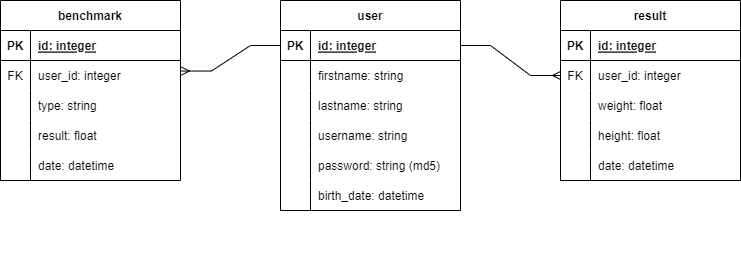

The diagram above was exported from draw.io. Its source (the exported page's mxGraphModel, read from the mxfile embedded in the PNG):
<mxGraphModel dx="1422" dy="729" grid="1" gridSize="10" guides="1" tooltips="1" connect="1" arrows="1" fold="1" page="1" pageScale="1" pageWidth="1169" pageHeight="827" math="0" shadow="0">
  <root>
    <mxCell id="x9GP5bGKCpL0b1jcN89R-0" />
    <mxCell id="x9GP5bGKCpL0b1jcN89R-1" parent="x9GP5bGKCpL0b1jcN89R-0" />
    <mxCell id="x9GP5bGKCpL0b1jcN89R-2" value="" style="group" parent="x9GP5bGKCpL0b1jcN89R-1" vertex="1" connectable="0">
      <mxGeometry x="80" y="80" width="740" height="270" as="geometry" />
    </mxCell>
    <mxCell id="x9GP5bGKCpL0b1jcN89R-3" value="benchmark" style="shape=table;startSize=30;container=1;collapsible=1;childLayout=tableLayout;fixedRows=1;rowLines=0;fontStyle=1;align=center;resizeLast=1;fontColor=#000000;" parent="x9GP5bGKCpL0b1jcN89R-2" vertex="1">
      <mxGeometry width="180" height="180" as="geometry" />
    </mxCell>
    <mxCell id="x9GP5bGKCpL0b1jcN89R-4" value="" style="shape=tableRow;horizontal=0;startSize=0;swimlaneHead=0;swimlaneBody=0;fillColor=none;collapsible=0;dropTarget=0;points=[[0,0.5],[1,0.5]];portConstraint=eastwest;top=0;left=0;right=0;bottom=1;fontColor=#000000;" parent="x9GP5bGKCpL0b1jcN89R-3" vertex="1">
      <mxGeometry y="30" width="180" height="30" as="geometry" />
    </mxCell>
    <mxCell id="x9GP5bGKCpL0b1jcN89R-5" value="PK" style="shape=partialRectangle;connectable=0;fillColor=none;top=0;left=0;bottom=0;right=0;fontStyle=1;overflow=hidden;fontColor=#000000;" parent="x9GP5bGKCpL0b1jcN89R-4" vertex="1">
      <mxGeometry width="30" height="30" as="geometry">
        <mxRectangle width="30" height="30" as="alternateBounds" />
      </mxGeometry>
    </mxCell>
    <mxCell id="x9GP5bGKCpL0b1jcN89R-6" value="id: integer" style="shape=partialRectangle;connectable=0;fillColor=none;top=0;left=0;bottom=0;right=0;align=left;spacingLeft=6;fontStyle=5;overflow=hidden;fontColor=#000000;" parent="x9GP5bGKCpL0b1jcN89R-4" vertex="1">
      <mxGeometry x="30" width="150" height="30" as="geometry">
        <mxRectangle width="150" height="30" as="alternateBounds" />
      </mxGeometry>
    </mxCell>
    <mxCell id="x9GP5bGKCpL0b1jcN89R-7" value="" style="shape=tableRow;horizontal=0;startSize=0;swimlaneHead=0;swimlaneBody=0;fillColor=none;collapsible=0;dropTarget=0;points=[[0,0.5],[1,0.5]];portConstraint=eastwest;top=0;left=0;right=0;bottom=0;fontColor=#000000;" parent="x9GP5bGKCpL0b1jcN89R-3" vertex="1">
      <mxGeometry y="60" width="180" height="30" as="geometry" />
    </mxCell>
    <mxCell id="x9GP5bGKCpL0b1jcN89R-8" value="FK" style="shape=partialRectangle;connectable=0;fillColor=none;top=0;left=0;bottom=0;right=0;fontStyle=0;overflow=hidden;fontColor=#000000;" parent="x9GP5bGKCpL0b1jcN89R-7" vertex="1">
      <mxGeometry width="30" height="30" as="geometry">
        <mxRectangle width="30" height="30" as="alternateBounds" />
      </mxGeometry>
    </mxCell>
    <mxCell id="x9GP5bGKCpL0b1jcN89R-9" value="user_id: integer" style="shape=partialRectangle;connectable=0;fillColor=none;top=0;left=0;bottom=0;right=0;align=left;spacingLeft=6;fontStyle=0;overflow=hidden;fontColor=#000000;" parent="x9GP5bGKCpL0b1jcN89R-7" vertex="1">
      <mxGeometry x="30" width="150" height="30" as="geometry">
        <mxRectangle width="150" height="30" as="alternateBounds" />
      </mxGeometry>
    </mxCell>
    <mxCell id="x9GP5bGKCpL0b1jcN89R-10" value="" style="shape=tableRow;horizontal=0;startSize=0;swimlaneHead=0;swimlaneBody=0;fillColor=none;collapsible=0;dropTarget=0;points=[[0,0.5],[1,0.5]];portConstraint=eastwest;top=0;left=0;right=0;bottom=0;fontColor=#000000;" parent="x9GP5bGKCpL0b1jcN89R-3" vertex="1">
      <mxGeometry y="90" width="180" height="30" as="geometry" />
    </mxCell>
    <mxCell id="x9GP5bGKCpL0b1jcN89R-11" value="" style="shape=partialRectangle;connectable=0;fillColor=none;top=0;left=0;bottom=0;right=0;editable=1;overflow=hidden;fontColor=#000000;" parent="x9GP5bGKCpL0b1jcN89R-10" vertex="1">
      <mxGeometry width="30" height="30" as="geometry">
        <mxRectangle width="30" height="30" as="alternateBounds" />
      </mxGeometry>
    </mxCell>
    <mxCell id="x9GP5bGKCpL0b1jcN89R-12" value="type: string " style="shape=partialRectangle;connectable=0;fillColor=none;top=0;left=0;bottom=0;right=0;align=left;spacingLeft=6;overflow=hidden;fontColor=#000000;" parent="x9GP5bGKCpL0b1jcN89R-10" vertex="1">
      <mxGeometry x="30" width="150" height="30" as="geometry">
        <mxRectangle width="150" height="30" as="alternateBounds" />
      </mxGeometry>
    </mxCell>
    <mxCell id="x9GP5bGKCpL0b1jcN89R-16" value="" style="shape=tableRow;horizontal=0;startSize=0;swimlaneHead=0;swimlaneBody=0;fillColor=none;collapsible=0;dropTarget=0;points=[[0,0.5],[1,0.5]];portConstraint=eastwest;top=0;left=0;right=0;bottom=0;fontColor=#000000;" parent="x9GP5bGKCpL0b1jcN89R-3" vertex="1">
      <mxGeometry y="120" width="180" height="30" as="geometry" />
    </mxCell>
    <mxCell id="x9GP5bGKCpL0b1jcN89R-17" value="" style="shape=partialRectangle;connectable=0;fillColor=none;top=0;left=0;bottom=0;right=0;editable=1;overflow=hidden;fontColor=#000000;" parent="x9GP5bGKCpL0b1jcN89R-16" vertex="1">
      <mxGeometry width="30" height="30" as="geometry">
        <mxRectangle width="30" height="30" as="alternateBounds" />
      </mxGeometry>
    </mxCell>
    <mxCell id="x9GP5bGKCpL0b1jcN89R-18" value="result: float" style="shape=partialRectangle;connectable=0;fillColor=none;top=0;left=0;bottom=0;right=0;align=left;spacingLeft=6;overflow=hidden;fontColor=#000000;" parent="x9GP5bGKCpL0b1jcN89R-16" vertex="1">
      <mxGeometry x="30" width="150" height="30" as="geometry">
        <mxRectangle width="150" height="30" as="alternateBounds" />
      </mxGeometry>
    </mxCell>
    <mxCell id="x9GP5bGKCpL0b1jcN89R-19" value="" style="shape=tableRow;horizontal=0;startSize=0;swimlaneHead=0;swimlaneBody=0;fillColor=none;collapsible=0;dropTarget=0;points=[[0,0.5],[1,0.5]];portConstraint=eastwest;top=0;left=0;right=0;bottom=0;fontColor=#000000;" parent="x9GP5bGKCpL0b1jcN89R-3" vertex="1">
      <mxGeometry y="150" width="180" height="30" as="geometry" />
    </mxCell>
    <mxCell id="x9GP5bGKCpL0b1jcN89R-20" value="" style="shape=partialRectangle;connectable=0;fillColor=none;top=0;left=0;bottom=0;right=0;editable=1;overflow=hidden;fontColor=#000000;" parent="x9GP5bGKCpL0b1jcN89R-19" vertex="1">
      <mxGeometry width="30" height="30" as="geometry">
        <mxRectangle width="30" height="30" as="alternateBounds" />
      </mxGeometry>
    </mxCell>
    <mxCell id="x9GP5bGKCpL0b1jcN89R-21" value="date: datetime" style="shape=partialRectangle;connectable=0;fillColor=none;top=0;left=0;bottom=0;right=0;align=left;spacingLeft=6;overflow=hidden;fontColor=#000000;" parent="x9GP5bGKCpL0b1jcN89R-19" vertex="1">
      <mxGeometry x="30" width="150" height="30" as="geometry">
        <mxRectangle width="150" height="30" as="alternateBounds" />
      </mxGeometry>
    </mxCell>
    <mxCell id="x9GP5bGKCpL0b1jcN89R-22" value="result" style="shape=table;startSize=30;container=1;collapsible=1;childLayout=tableLayout;fixedRows=1;rowLines=0;fontStyle=1;align=center;resizeLast=1;fontColor=#000000;" parent="x9GP5bGKCpL0b1jcN89R-2" vertex="1">
      <mxGeometry x="560" width="180" height="180" as="geometry" />
    </mxCell>
    <mxCell id="x9GP5bGKCpL0b1jcN89R-23" value="" style="shape=tableRow;horizontal=0;startSize=0;swimlaneHead=0;swimlaneBody=0;fillColor=none;collapsible=0;dropTarget=0;points=[[0,0.5],[1,0.5]];portConstraint=eastwest;top=0;left=0;right=0;bottom=1;fontColor=#000000;" parent="x9GP5bGKCpL0b1jcN89R-22" vertex="1">
      <mxGeometry y="30" width="180" height="30" as="geometry" />
    </mxCell>
    <mxCell id="x9GP5bGKCpL0b1jcN89R-24" value="PK" style="shape=partialRectangle;connectable=0;fillColor=none;top=0;left=0;bottom=0;right=0;fontStyle=1;overflow=hidden;fontColor=#000000;" parent="x9GP5bGKCpL0b1jcN89R-23" vertex="1">
      <mxGeometry width="30" height="30" as="geometry">
        <mxRectangle width="30" height="30" as="alternateBounds" />
      </mxGeometry>
    </mxCell>
    <mxCell id="x9GP5bGKCpL0b1jcN89R-25" value="id: integer" style="shape=partialRectangle;connectable=0;fillColor=none;top=0;left=0;bottom=0;right=0;align=left;spacingLeft=6;fontStyle=5;overflow=hidden;fontColor=#000000;" parent="x9GP5bGKCpL0b1jcN89R-23" vertex="1">
      <mxGeometry x="30" width="150" height="30" as="geometry">
        <mxRectangle width="150" height="30" as="alternateBounds" />
      </mxGeometry>
    </mxCell>
    <mxCell id="x9GP5bGKCpL0b1jcN89R-26" value="" style="shape=tableRow;horizontal=0;startSize=0;swimlaneHead=0;swimlaneBody=0;fillColor=none;collapsible=0;dropTarget=0;points=[[0,0.5],[1,0.5]];portConstraint=eastwest;top=0;left=0;right=0;bottom=0;fontColor=#000000;" parent="x9GP5bGKCpL0b1jcN89R-22" vertex="1">
      <mxGeometry y="60" width="180" height="30" as="geometry" />
    </mxCell>
    <mxCell id="x9GP5bGKCpL0b1jcN89R-27" value="FK" style="shape=partialRectangle;connectable=0;fillColor=none;top=0;left=0;bottom=0;right=0;fontStyle=0;overflow=hidden;fontColor=#000000;" parent="x9GP5bGKCpL0b1jcN89R-26" vertex="1">
      <mxGeometry width="30" height="30" as="geometry">
        <mxRectangle width="30" height="30" as="alternateBounds" />
      </mxGeometry>
    </mxCell>
    <mxCell id="x9GP5bGKCpL0b1jcN89R-28" value="user_id: integer" style="shape=partialRectangle;connectable=0;fillColor=none;top=0;left=0;bottom=0;right=0;align=left;spacingLeft=6;fontStyle=0;overflow=hidden;fontColor=#000000;" parent="x9GP5bGKCpL0b1jcN89R-26" vertex="1">
      <mxGeometry x="30" width="150" height="30" as="geometry">
        <mxRectangle width="150" height="30" as="alternateBounds" />
      </mxGeometry>
    </mxCell>
    <mxCell id="x9GP5bGKCpL0b1jcN89R-32" value="" style="shape=tableRow;horizontal=0;startSize=0;swimlaneHead=0;swimlaneBody=0;fillColor=none;collapsible=0;dropTarget=0;points=[[0,0.5],[1,0.5]];portConstraint=eastwest;top=0;left=0;right=0;bottom=0;fontColor=#000000;" parent="x9GP5bGKCpL0b1jcN89R-22" vertex="1">
      <mxGeometry y="90" width="180" height="30" as="geometry" />
    </mxCell>
    <mxCell id="x9GP5bGKCpL0b1jcN89R-33" value="" style="shape=partialRectangle;connectable=0;fillColor=none;top=0;left=0;bottom=0;right=0;editable=1;overflow=hidden;fontColor=#000000;" parent="x9GP5bGKCpL0b1jcN89R-32" vertex="1">
      <mxGeometry width="30" height="30" as="geometry">
        <mxRectangle width="30" height="30" as="alternateBounds" />
      </mxGeometry>
    </mxCell>
    <mxCell id="x9GP5bGKCpL0b1jcN89R-34" value="weight: float" style="shape=partialRectangle;connectable=0;fillColor=none;top=0;left=0;bottom=0;right=0;align=left;spacingLeft=6;overflow=hidden;fontColor=#000000;" parent="x9GP5bGKCpL0b1jcN89R-32" vertex="1">
      <mxGeometry x="30" width="150" height="30" as="geometry">
        <mxRectangle width="150" height="30" as="alternateBounds" />
      </mxGeometry>
    </mxCell>
    <mxCell id="x9GP5bGKCpL0b1jcN89R-35" value="" style="shape=tableRow;horizontal=0;startSize=0;swimlaneHead=0;swimlaneBody=0;fillColor=none;collapsible=0;dropTarget=0;points=[[0,0.5],[1,0.5]];portConstraint=eastwest;top=0;left=0;right=0;bottom=0;fontColor=#000000;" parent="x9GP5bGKCpL0b1jcN89R-22" vertex="1">
      <mxGeometry y="120" width="180" height="30" as="geometry" />
    </mxCell>
    <mxCell id="x9GP5bGKCpL0b1jcN89R-36" value="" style="shape=partialRectangle;connectable=0;fillColor=none;top=0;left=0;bottom=0;right=0;editable=1;overflow=hidden;fontColor=#000000;" parent="x9GP5bGKCpL0b1jcN89R-35" vertex="1">
      <mxGeometry width="30" height="30" as="geometry">
        <mxRectangle width="30" height="30" as="alternateBounds" />
      </mxGeometry>
    </mxCell>
    <mxCell id="x9GP5bGKCpL0b1jcN89R-37" value="height: float" style="shape=partialRectangle;connectable=0;fillColor=none;top=0;left=0;bottom=0;right=0;align=left;spacingLeft=6;overflow=hidden;fontColor=#000000;" parent="x9GP5bGKCpL0b1jcN89R-35" vertex="1">
      <mxGeometry x="30" width="150" height="30" as="geometry">
        <mxRectangle width="150" height="30" as="alternateBounds" />
      </mxGeometry>
    </mxCell>
    <mxCell id="x9GP5bGKCpL0b1jcN89R-38" value="" style="shape=tableRow;horizontal=0;startSize=0;swimlaneHead=0;swimlaneBody=0;fillColor=none;collapsible=0;dropTarget=0;points=[[0,0.5],[1,0.5]];portConstraint=eastwest;top=0;left=0;right=0;bottom=0;fontColor=#000000;" parent="x9GP5bGKCpL0b1jcN89R-22" vertex="1">
      <mxGeometry y="150" width="180" height="30" as="geometry" />
    </mxCell>
    <mxCell id="x9GP5bGKCpL0b1jcN89R-39" value="" style="shape=partialRectangle;connectable=0;fillColor=none;top=0;left=0;bottom=0;right=0;editable=1;overflow=hidden;fontColor=#000000;" parent="x9GP5bGKCpL0b1jcN89R-38" vertex="1">
      <mxGeometry width="30" height="30" as="geometry">
        <mxRectangle width="30" height="30" as="alternateBounds" />
      </mxGeometry>
    </mxCell>
    <mxCell id="x9GP5bGKCpL0b1jcN89R-40" value="date: datetime" style="shape=partialRectangle;connectable=0;fillColor=none;top=0;left=0;bottom=0;right=0;align=left;spacingLeft=6;overflow=hidden;fontColor=#000000;" parent="x9GP5bGKCpL0b1jcN89R-38" vertex="1">
      <mxGeometry x="30" width="150" height="30" as="geometry">
        <mxRectangle width="150" height="30" as="alternateBounds" />
      </mxGeometry>
    </mxCell>
    <mxCell id="x9GP5bGKCpL0b1jcN89R-41" value="user" style="shape=table;startSize=30;container=1;collapsible=1;childLayout=tableLayout;fixedRows=1;rowLines=0;fontStyle=1;align=center;resizeLast=1;fontColor=#000000;" parent="x9GP5bGKCpL0b1jcN89R-2" vertex="1">
      <mxGeometry x="280" width="180" height="210" as="geometry" />
    </mxCell>
    <mxCell id="x9GP5bGKCpL0b1jcN89R-42" value="" style="shape=tableRow;horizontal=0;startSize=0;swimlaneHead=0;swimlaneBody=0;fillColor=none;collapsible=0;dropTarget=0;points=[[0,0.5],[1,0.5]];portConstraint=eastwest;top=0;left=0;right=0;bottom=1;fontColor=#000000;" parent="x9GP5bGKCpL0b1jcN89R-41" vertex="1">
      <mxGeometry y="30" width="180" height="30" as="geometry" />
    </mxCell>
    <mxCell id="x9GP5bGKCpL0b1jcN89R-43" value="PK" style="shape=partialRectangle;connectable=0;fillColor=none;top=0;left=0;bottom=0;right=0;fontStyle=1;overflow=hidden;fontColor=#000000;" parent="x9GP5bGKCpL0b1jcN89R-42" vertex="1">
      <mxGeometry width="30" height="30" as="geometry">
        <mxRectangle width="30" height="30" as="alternateBounds" />
      </mxGeometry>
    </mxCell>
    <mxCell id="x9GP5bGKCpL0b1jcN89R-44" value="id: integer" style="shape=partialRectangle;connectable=0;fillColor=none;top=0;left=0;bottom=0;right=0;align=left;spacingLeft=6;fontStyle=5;overflow=hidden;fontColor=#000000;" parent="x9GP5bGKCpL0b1jcN89R-42" vertex="1">
      <mxGeometry x="30" width="150" height="30" as="geometry">
        <mxRectangle width="150" height="30" as="alternateBounds" />
      </mxGeometry>
    </mxCell>
    <mxCell id="x9GP5bGKCpL0b1jcN89R-45" value="" style="shape=tableRow;horizontal=0;startSize=0;swimlaneHead=0;swimlaneBody=0;fillColor=none;collapsible=0;dropTarget=0;points=[[0,0.5],[1,0.5]];portConstraint=eastwest;top=0;left=0;right=0;bottom=0;fontColor=#000000;" parent="x9GP5bGKCpL0b1jcN89R-41" vertex="1">
      <mxGeometry y="60" width="180" height="30" as="geometry" />
    </mxCell>
    <mxCell id="x9GP5bGKCpL0b1jcN89R-46" value="" style="shape=partialRectangle;connectable=0;fillColor=none;top=0;left=0;bottom=0;right=0;editable=1;overflow=hidden;fontColor=#000000;" parent="x9GP5bGKCpL0b1jcN89R-45" vertex="1">
      <mxGeometry width="30" height="30" as="geometry">
        <mxRectangle width="30" height="30" as="alternateBounds" />
      </mxGeometry>
    </mxCell>
    <mxCell id="x9GP5bGKCpL0b1jcN89R-47" value="firstname: string" style="shape=partialRectangle;connectable=0;fillColor=none;top=0;left=0;bottom=0;right=0;align=left;spacingLeft=6;overflow=hidden;fontColor=#000000;" parent="x9GP5bGKCpL0b1jcN89R-45" vertex="1">
      <mxGeometry x="30" width="150" height="30" as="geometry">
        <mxRectangle width="150" height="30" as="alternateBounds" />
      </mxGeometry>
    </mxCell>
    <mxCell id="x9GP5bGKCpL0b1jcN89R-48" value="" style="shape=tableRow;horizontal=0;startSize=0;swimlaneHead=0;swimlaneBody=0;fillColor=none;collapsible=0;dropTarget=0;points=[[0,0.5],[1,0.5]];portConstraint=eastwest;top=0;left=0;right=0;bottom=0;fontColor=#000000;" parent="x9GP5bGKCpL0b1jcN89R-41" vertex="1">
      <mxGeometry y="90" width="180" height="30" as="geometry" />
    </mxCell>
    <mxCell id="x9GP5bGKCpL0b1jcN89R-49" value="" style="shape=partialRectangle;connectable=0;fillColor=none;top=0;left=0;bottom=0;right=0;editable=1;overflow=hidden;fontColor=#000000;" parent="x9GP5bGKCpL0b1jcN89R-48" vertex="1">
      <mxGeometry width="30" height="30" as="geometry">
        <mxRectangle width="30" height="30" as="alternateBounds" />
      </mxGeometry>
    </mxCell>
    <mxCell id="x9GP5bGKCpL0b1jcN89R-50" value="lastname: string" style="shape=partialRectangle;connectable=0;fillColor=none;top=0;left=0;bottom=0;right=0;align=left;spacingLeft=6;overflow=hidden;fontColor=#000000;" parent="x9GP5bGKCpL0b1jcN89R-48" vertex="1">
      <mxGeometry x="30" width="150" height="30" as="geometry">
        <mxRectangle width="150" height="30" as="alternateBounds" />
      </mxGeometry>
    </mxCell>
    <mxCell id="x9GP5bGKCpL0b1jcN89R-51" value="" style="shape=tableRow;horizontal=0;startSize=0;swimlaneHead=0;swimlaneBody=0;fillColor=none;collapsible=0;dropTarget=0;points=[[0,0.5],[1,0.5]];portConstraint=eastwest;top=0;left=0;right=0;bottom=0;fontColor=#000000;" parent="x9GP5bGKCpL0b1jcN89R-41" vertex="1">
      <mxGeometry y="120" width="180" height="30" as="geometry" />
    </mxCell>
    <mxCell id="x9GP5bGKCpL0b1jcN89R-52" value="" style="shape=partialRectangle;connectable=0;fillColor=none;top=0;left=0;bottom=0;right=0;editable=1;overflow=hidden;fontColor=#000000;" parent="x9GP5bGKCpL0b1jcN89R-51" vertex="1">
      <mxGeometry width="30" height="30" as="geometry">
        <mxRectangle width="30" height="30" as="alternateBounds" />
      </mxGeometry>
    </mxCell>
    <mxCell id="x9GP5bGKCpL0b1jcN89R-53" value="username: string" style="shape=partialRectangle;connectable=0;fillColor=none;top=0;left=0;bottom=0;right=0;align=left;spacingLeft=6;overflow=hidden;fontColor=#000000;" parent="x9GP5bGKCpL0b1jcN89R-51" vertex="1">
      <mxGeometry x="30" width="150" height="30" as="geometry">
        <mxRectangle width="150" height="30" as="alternateBounds" />
      </mxGeometry>
    </mxCell>
    <mxCell id="x9GP5bGKCpL0b1jcN89R-54" value="" style="shape=tableRow;horizontal=0;startSize=0;swimlaneHead=0;swimlaneBody=0;fillColor=none;collapsible=0;dropTarget=0;points=[[0,0.5],[1,0.5]];portConstraint=eastwest;top=0;left=0;right=0;bottom=0;fontColor=#000000;" parent="x9GP5bGKCpL0b1jcN89R-41" vertex="1">
      <mxGeometry y="150" width="180" height="30" as="geometry" />
    </mxCell>
    <mxCell id="x9GP5bGKCpL0b1jcN89R-55" value="" style="shape=partialRectangle;connectable=0;fillColor=none;top=0;left=0;bottom=0;right=0;editable=1;overflow=hidden;fontColor=#000000;" parent="x9GP5bGKCpL0b1jcN89R-54" vertex="1">
      <mxGeometry width="30" height="30" as="geometry">
        <mxRectangle width="30" height="30" as="alternateBounds" />
      </mxGeometry>
    </mxCell>
    <mxCell id="x9GP5bGKCpL0b1jcN89R-56" value="password: string (md5)" style="shape=partialRectangle;connectable=0;fillColor=none;top=0;left=0;bottom=0;right=0;align=left;spacingLeft=6;overflow=hidden;fontColor=#000000;" parent="x9GP5bGKCpL0b1jcN89R-54" vertex="1">
      <mxGeometry x="30" width="150" height="30" as="geometry">
        <mxRectangle width="150" height="30" as="alternateBounds" />
      </mxGeometry>
    </mxCell>
    <mxCell id="x9GP5bGKCpL0b1jcN89R-57" value="" style="shape=tableRow;horizontal=0;startSize=0;swimlaneHead=0;swimlaneBody=0;fillColor=none;collapsible=0;dropTarget=0;points=[[0,0.5],[1,0.5]];portConstraint=eastwest;top=0;left=0;right=0;bottom=0;fontColor=#000000;" parent="x9GP5bGKCpL0b1jcN89R-41" vertex="1">
      <mxGeometry y="180" width="180" height="30" as="geometry" />
    </mxCell>
    <mxCell id="x9GP5bGKCpL0b1jcN89R-58" value="" style="shape=partialRectangle;connectable=0;fillColor=none;top=0;left=0;bottom=0;right=0;editable=1;overflow=hidden;fontColor=#000000;" parent="x9GP5bGKCpL0b1jcN89R-57" vertex="1">
      <mxGeometry width="30" height="30" as="geometry">
        <mxRectangle width="30" height="30" as="alternateBounds" />
      </mxGeometry>
    </mxCell>
    <mxCell id="x9GP5bGKCpL0b1jcN89R-59" value="birth_date: datetime" style="shape=partialRectangle;connectable=0;fillColor=none;top=0;left=0;bottom=0;right=0;align=left;spacingLeft=6;overflow=hidden;fontColor=#000000;" parent="x9GP5bGKCpL0b1jcN89R-57" vertex="1">
      <mxGeometry x="30" width="150" height="30" as="geometry">
        <mxRectangle width="150" height="30" as="alternateBounds" />
      </mxGeometry>
    </mxCell>
    <mxCell id="x9GP5bGKCpL0b1jcN89R-66" value="" style="edgeStyle=entityRelationEdgeStyle;fontSize=12;html=1;endArrow=ERmany;rounded=0;fontColor=#000000;exitX=1;exitY=0.5;exitDx=0;exitDy=0;entryX=0;entryY=0.5;entryDx=0;entryDy=0;" parent="x9GP5bGKCpL0b1jcN89R-2" source="x9GP5bGKCpL0b1jcN89R-42" target="x9GP5bGKCpL0b1jcN89R-26" edge="1">
      <mxGeometry width="100" height="100" relative="1" as="geometry">
        <mxPoint x="330" y="220" as="sourcePoint" />
        <mxPoint x="430" y="120" as="targetPoint" />
      </mxGeometry>
    </mxCell>
    <mxCell id="x9GP5bGKCpL0b1jcN89R-67" value="" style="edgeStyle=entityRelationEdgeStyle;fontSize=12;html=1;endArrow=ERmany;rounded=0;fontColor=#000000;exitX=0;exitY=0.5;exitDx=0;exitDy=0;entryX=1.005;entryY=0.352;entryDx=0;entryDy=0;entryPerimeter=0;" parent="x9GP5bGKCpL0b1jcN89R-2" source="x9GP5bGKCpL0b1jcN89R-42" target="x9GP5bGKCpL0b1jcN89R-7" edge="1">
      <mxGeometry width="100" height="100" relative="1" as="geometry">
        <mxPoint x="330" y="220" as="sourcePoint" />
        <mxPoint x="430" y="120" as="targetPoint" />
      </mxGeometry>
    </mxCell>
  </root>
</mxGraphModel>